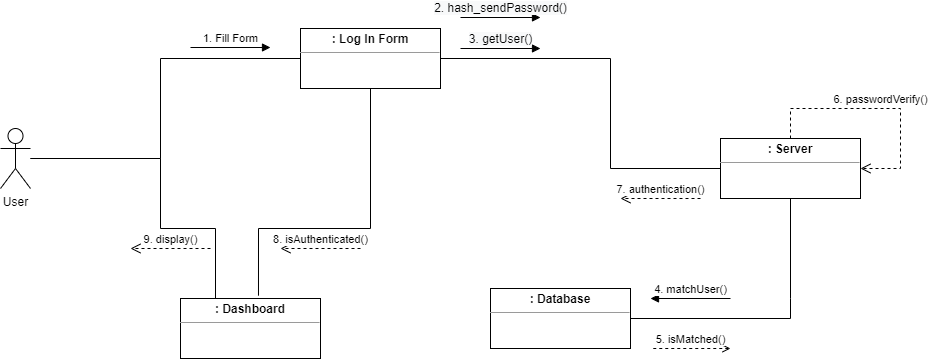

The diagram above was exported from draw.io. Its source (the exported page's mxGraphModel, read from the mxfile embedded in the PNG):
<mxGraphModel dx="1038" dy="649" grid="1" gridSize="10" guides="1" tooltips="1" connect="1" arrows="1" fold="1" page="1" pageScale="1" pageWidth="850" pageHeight="1100" math="0" shadow="0">
  <root>
    <mxCell id="0" />
    <mxCell id="1" parent="0" />
    <mxCell id="kM7OM5o-GueRodNnrOpa-1" value="&lt;p style=&quot;margin:0px;margin-top:4px;text-align:center;&quot;&gt;&lt;b&gt;: Log In Form&lt;/b&gt;&lt;/p&gt;&lt;hr size=&quot;1&quot;&gt;&lt;div style=&quot;height:2px;&quot;&gt;&lt;/div&gt;" style="verticalAlign=top;align=left;overflow=fill;fontSize=12;fontFamily=Helvetica;html=1;" vertex="1" parent="1">
      <mxGeometry x="360" y="200" width="140" height="60" as="geometry" />
    </mxCell>
    <mxCell id="kM7OM5o-GueRodNnrOpa-2" value="User" style="shape=umlActor;verticalLabelPosition=bottom;verticalAlign=top;html=1;" vertex="1" parent="1">
      <mxGeometry x="60" y="300" width="30" height="60" as="geometry" />
    </mxCell>
    <mxCell id="kM7OM5o-GueRodNnrOpa-4" value="" style="endArrow=none;html=1;rounded=0;" edge="1" parent="1" source="kM7OM5o-GueRodNnrOpa-2">
      <mxGeometry width="50" height="50" relative="1" as="geometry">
        <mxPoint x="200" y="360" as="sourcePoint" />
        <mxPoint x="360" y="230" as="targetPoint" />
        <Array as="points">
          <mxPoint x="220" y="330" />
          <mxPoint x="220" y="230" />
        </Array>
      </mxGeometry>
    </mxCell>
    <mxCell id="kM7OM5o-GueRodNnrOpa-8" value="" style="endArrow=none;html=1;rounded=0;entryX=1;entryY=0.5;entryDx=0;entryDy=0;exitX=0;exitY=0.5;exitDx=0;exitDy=0;" edge="1" parent="1" source="kM7OM5o-GueRodNnrOpa-9" target="kM7OM5o-GueRodNnrOpa-1">
      <mxGeometry width="50" height="50" relative="1" as="geometry">
        <mxPoint x="800" y="340" as="sourcePoint" />
        <mxPoint x="710" y="260" as="targetPoint" />
        <Array as="points">
          <mxPoint x="670" y="340" />
          <mxPoint x="670" y="230" />
        </Array>
      </mxGeometry>
    </mxCell>
    <mxCell id="kM7OM5o-GueRodNnrOpa-9" value="&lt;p style=&quot;margin:0px;margin-top:4px;text-align:center;&quot;&gt;&lt;b&gt;: Server&lt;/b&gt;&lt;/p&gt;&lt;hr size=&quot;1&quot;&gt;&lt;div style=&quot;height:2px;&quot;&gt;&lt;/div&gt;" style="verticalAlign=top;align=left;overflow=fill;fontSize=12;fontFamily=Helvetica;html=1;" vertex="1" parent="1">
      <mxGeometry x="780" y="310" width="140" height="60" as="geometry" />
    </mxCell>
    <mxCell id="kM7OM5o-GueRodNnrOpa-15" value="6. passwordVerify()" style="html=1;verticalAlign=bottom;endArrow=open;dashed=1;endSize=8;rounded=0;exitX=0.5;exitY=0;exitDx=0;exitDy=0;entryX=1;entryY=0.5;entryDx=0;entryDy=0;" edge="1" parent="1" source="kM7OM5o-GueRodNnrOpa-9" target="kM7OM5o-GueRodNnrOpa-9">
      <mxGeometry relative="1" as="geometry">
        <mxPoint x="1050" y="339.5" as="sourcePoint" />
        <mxPoint x="970" y="339.5" as="targetPoint" />
        <Array as="points">
          <mxPoint x="850" y="280" />
          <mxPoint x="960" y="280" />
          <mxPoint x="960" y="340" />
        </Array>
      </mxGeometry>
    </mxCell>
    <mxCell id="kM7OM5o-GueRodNnrOpa-16" value="7. authentication()" style="html=1;verticalAlign=bottom;endArrow=open;dashed=1;endSize=8;rounded=0;" edge="1" parent="1">
      <mxGeometry relative="1" as="geometry">
        <mxPoint x="760" y="370" as="sourcePoint" />
        <mxPoint x="680" y="370" as="targetPoint" />
      </mxGeometry>
    </mxCell>
    <mxCell id="kM7OM5o-GueRodNnrOpa-18" value="1. Fill Form" style="html=1;verticalAlign=bottom;endArrow=block;rounded=0;" edge="1" parent="1">
      <mxGeometry width="80" relative="1" as="geometry">
        <mxPoint x="250" y="219" as="sourcePoint" />
        <mxPoint x="330" y="219" as="targetPoint" />
      </mxGeometry>
    </mxCell>
    <mxCell id="kM7OM5o-GueRodNnrOpa-20" value="&lt;span style=&quot;font-size: 12px; background-color: rgb(248, 249, 250);&quot;&gt;2. hash_sendPassword()&lt;/span&gt;" style="html=1;verticalAlign=bottom;endArrow=block;rounded=0;" edge="1" parent="1">
      <mxGeometry width="80" relative="1" as="geometry">
        <mxPoint x="520" y="189" as="sourcePoint" />
        <mxPoint x="600" y="189" as="targetPoint" />
      </mxGeometry>
    </mxCell>
    <mxCell id="kM7OM5o-GueRodNnrOpa-21" value="&lt;span style=&quot;font-size: 12px; background-color: rgb(248, 249, 250);&quot;&gt;3. getUser()&lt;/span&gt;" style="html=1;verticalAlign=bottom;endArrow=block;rounded=0;" edge="1" parent="1">
      <mxGeometry width="80" relative="1" as="geometry">
        <mxPoint x="520" y="220" as="sourcePoint" />
        <mxPoint x="600" y="220" as="targetPoint" />
      </mxGeometry>
    </mxCell>
    <mxCell id="kM7OM5o-GueRodNnrOpa-23" value="&lt;p style=&quot;margin:0px;margin-top:4px;text-align:center;&quot;&gt;&lt;b&gt;: Database&lt;/b&gt;&lt;/p&gt;&lt;hr size=&quot;1&quot;&gt;&lt;div style=&quot;height:2px;&quot;&gt;&lt;/div&gt;" style="verticalAlign=top;align=left;overflow=fill;fontSize=12;fontFamily=Helvetica;html=1;" vertex="1" parent="1">
      <mxGeometry x="550" y="460" width="140" height="60" as="geometry" />
    </mxCell>
    <mxCell id="kM7OM5o-GueRodNnrOpa-24" value="" style="endArrow=none;html=1;rounded=0;entryX=0.5;entryY=1;entryDx=0;entryDy=0;exitX=1;exitY=0.5;exitDx=0;exitDy=0;" edge="1" parent="1" source="kM7OM5o-GueRodNnrOpa-23" target="kM7OM5o-GueRodNnrOpa-9">
      <mxGeometry width="50" height="50" relative="1" as="geometry">
        <mxPoint x="1100" y="570" as="sourcePoint" />
        <mxPoint x="820" y="460" as="targetPoint" />
        <Array as="points">
          <mxPoint x="850" y="490" />
          <mxPoint x="850" y="470" />
        </Array>
      </mxGeometry>
    </mxCell>
    <mxCell id="kM7OM5o-GueRodNnrOpa-25" value="4. matchUser()" style="html=1;verticalAlign=bottom;endArrow=none;rounded=0;startArrow=block;startFill=1;endFill=0;" edge="1" parent="1">
      <mxGeometry width="80" relative="1" as="geometry">
        <mxPoint x="710" y="470" as="sourcePoint" />
        <mxPoint x="790" y="470" as="targetPoint" />
      </mxGeometry>
    </mxCell>
    <mxCell id="kM7OM5o-GueRodNnrOpa-26" value="5. isMatched()" style="html=1;verticalAlign=bottom;endArrow=none;dashed=1;endSize=8;rounded=0;startArrow=open;startFill=0;endFill=0;" edge="1" parent="1">
      <mxGeometry relative="1" as="geometry">
        <mxPoint x="790" y="520" as="sourcePoint" />
        <mxPoint x="710" y="520" as="targetPoint" />
      </mxGeometry>
    </mxCell>
    <mxCell id="kM7OM5o-GueRodNnrOpa-27" value="&lt;p style=&quot;margin:0px;margin-top:4px;text-align:center;&quot;&gt;&lt;b&gt;: Dashboard&lt;/b&gt;&lt;/p&gt;&lt;hr size=&quot;1&quot;&gt;&lt;div style=&quot;height:2px;&quot;&gt;&lt;/div&gt;" style="verticalAlign=top;align=left;overflow=fill;fontSize=12;fontFamily=Helvetica;html=1;" vertex="1" parent="1">
      <mxGeometry x="240" y="470" width="140" height="60" as="geometry" />
    </mxCell>
    <mxCell id="kM7OM5o-GueRodNnrOpa-28" value="" style="endArrow=none;html=1;rounded=0;entryX=0.5;entryY=1;entryDx=0;entryDy=0;exitX=0.557;exitY=-0.047;exitDx=0;exitDy=0;exitPerimeter=0;" edge="1" parent="1" source="kM7OM5o-GueRodNnrOpa-27" target="kM7OM5o-GueRodNnrOpa-1">
      <mxGeometry width="50" height="50" relative="1" as="geometry">
        <mxPoint x="110" y="420" as="sourcePoint" />
        <mxPoint x="380" y="320" as="targetPoint" />
        <Array as="points">
          <mxPoint x="318" y="400" />
          <mxPoint x="430" y="400" />
        </Array>
      </mxGeometry>
    </mxCell>
    <mxCell id="kM7OM5o-GueRodNnrOpa-29" value="8. isAuthenticated()" style="html=1;verticalAlign=bottom;endArrow=open;dashed=1;endSize=8;rounded=0;" edge="1" parent="1">
      <mxGeometry relative="1" as="geometry">
        <mxPoint x="420" y="420" as="sourcePoint" />
        <mxPoint x="340" y="420" as="targetPoint" />
      </mxGeometry>
    </mxCell>
    <mxCell id="kM7OM5o-GueRodNnrOpa-30" value="" style="endArrow=none;html=1;rounded=0;entryX=0.25;entryY=0;entryDx=0;entryDy=0;" edge="1" parent="1" target="kM7OM5o-GueRodNnrOpa-27">
      <mxGeometry width="50" height="50" relative="1" as="geometry">
        <mxPoint x="90" y="330" as="sourcePoint" />
        <mxPoint x="370" y="240" as="targetPoint" />
        <Array as="points">
          <mxPoint x="220" y="330" />
          <mxPoint x="220" y="400" />
          <mxPoint x="275" y="400" />
        </Array>
      </mxGeometry>
    </mxCell>
    <mxCell id="kM7OM5o-GueRodNnrOpa-31" value="9. display()" style="html=1;verticalAlign=bottom;endArrow=open;dashed=1;endSize=8;rounded=0;" edge="1" parent="1">
      <mxGeometry relative="1" as="geometry">
        <mxPoint x="270" y="420" as="sourcePoint" />
        <mxPoint x="190" y="420" as="targetPoint" />
      </mxGeometry>
    </mxCell>
  </root>
</mxGraphModel>